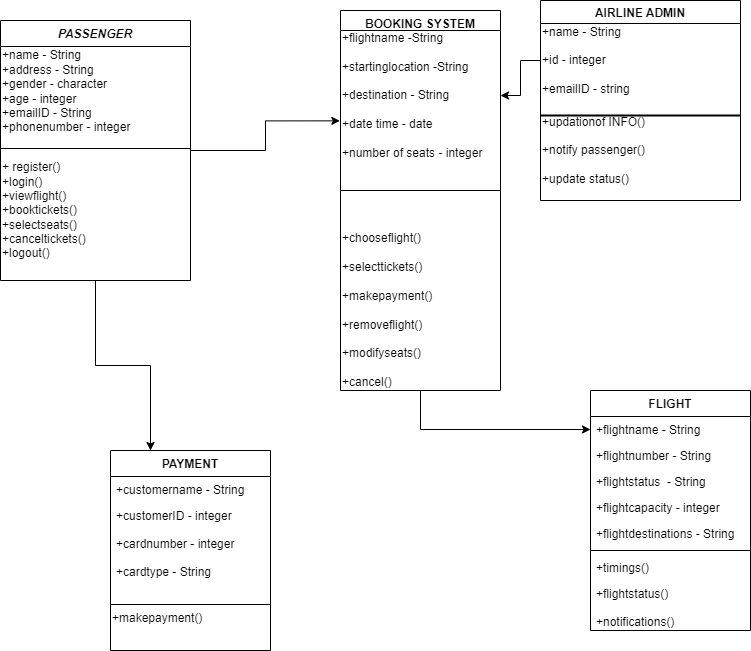

The diagram above was exported from draw.io. Its source (the exported page's mxGraphModel, read from the mxfile embedded in the PNG):
<mxGraphModel dx="1038" dy="615" grid="1" gridSize="10" guides="1" tooltips="1" connect="1" arrows="1" fold="1" page="1" pageScale="1" pageWidth="827" pageHeight="1169" math="0" shadow="0">
  <root>
    <mxCell id="WIyWlLk6GJQsqaUBKTNV-0" />
    <mxCell id="WIyWlLk6GJQsqaUBKTNV-1" parent="WIyWlLk6GJQsqaUBKTNV-0" />
    <mxCell id="BUvUEfXgoZ9QaMoZ-7B5-21" style="edgeStyle=orthogonalEdgeStyle;rounded=0;orthogonalLoop=1;jettySize=auto;html=1;exitX=1;exitY=0.5;exitDx=0;exitDy=0;entryX=-0.004;entryY=0.695;entryDx=0;entryDy=0;entryPerimeter=0;" parent="WIyWlLk6GJQsqaUBKTNV-1" source="zkfFHV4jXpPFQw0GAbJ--0" target="BUvUEfXgoZ9QaMoZ-7B5-8" edge="1">
      <mxGeometry relative="1" as="geometry" />
    </mxCell>
    <mxCell id="BUvUEfXgoZ9QaMoZ-7B5-24" style="edgeStyle=orthogonalEdgeStyle;rounded=0;orthogonalLoop=1;jettySize=auto;html=1;" parent="WIyWlLk6GJQsqaUBKTNV-1" source="zkfFHV4jXpPFQw0GAbJ--0" edge="1">
      <mxGeometry relative="1" as="geometry">
        <mxPoint x="200" y="490" as="targetPoint" />
      </mxGeometry>
    </mxCell>
    <mxCell id="zkfFHV4jXpPFQw0GAbJ--0" value="PASSENGER&#10;&#10;" style="swimlane;fontStyle=3;align=center;verticalAlign=top;childLayout=stackLayout;horizontal=1;startSize=26;horizontalStack=0;resizeParent=1;resizeLast=0;collapsible=1;marginBottom=0;rounded=0;shadow=0;strokeWidth=1;" parent="WIyWlLk6GJQsqaUBKTNV-1" vertex="1">
      <mxGeometry x="50" y="60" width="190" height="260" as="geometry">
        <mxRectangle x="230" y="140" width="160" height="26" as="alternateBounds" />
      </mxGeometry>
    </mxCell>
    <mxCell id="BUvUEfXgoZ9QaMoZ-7B5-0" value="+name - String&lt;br&gt;+address - String&lt;br&gt;+gender - character&lt;br&gt;+age - integer&lt;br&gt;+emailID - String&lt;br&gt;+phonenumber - integer" style="text;html=1;align=left;verticalAlign=middle;resizable=0;points=[];autosize=1;strokeColor=none;fillColor=none;" parent="zkfFHV4jXpPFQw0GAbJ--0" vertex="1">
      <mxGeometry y="26" width="190" height="90" as="geometry" />
    </mxCell>
    <mxCell id="zkfFHV4jXpPFQw0GAbJ--4" value="" style="line;html=1;strokeWidth=1;align=left;verticalAlign=middle;spacingTop=-1;spacingLeft=3;spacingRight=3;rotatable=0;labelPosition=right;points=[];portConstraint=eastwest;" parent="zkfFHV4jXpPFQw0GAbJ--0" vertex="1">
      <mxGeometry y="116" width="190" height="24" as="geometry" />
    </mxCell>
    <mxCell id="BUvUEfXgoZ9QaMoZ-7B5-2" value="+ register()&lt;br&gt;+login()&lt;br&gt;+viewflight()&lt;br&gt;+booktickets()&lt;br&gt;+selectseats()&lt;br&gt;+canceltickets()&lt;br&gt;+logout()" style="text;html=1;align=left;verticalAlign=middle;resizable=0;points=[];autosize=1;strokeColor=none;fillColor=none;rotation=0;" parent="zkfFHV4jXpPFQw0GAbJ--0" vertex="1">
      <mxGeometry y="140" width="190" height="100" as="geometry" />
    </mxCell>
    <mxCell id="zkfFHV4jXpPFQw0GAbJ--6" value="PAYMENT" style="swimlane;fontStyle=1;align=center;verticalAlign=top;childLayout=stackLayout;horizontal=1;startSize=26;horizontalStack=0;resizeParent=1;resizeLast=0;collapsible=1;marginBottom=0;rounded=0;shadow=0;strokeWidth=1;" parent="WIyWlLk6GJQsqaUBKTNV-1" vertex="1">
      <mxGeometry x="160" y="490" width="160" height="200" as="geometry">
        <mxRectangle x="130" y="380" width="160" height="26" as="alternateBounds" />
      </mxGeometry>
    </mxCell>
    <mxCell id="zkfFHV4jXpPFQw0GAbJ--7" value="+customername - String" style="text;align=left;verticalAlign=top;spacingLeft=4;spacingRight=4;overflow=hidden;rotatable=0;points=[[0,0.5],[1,0.5]];portConstraint=eastwest;" parent="zkfFHV4jXpPFQw0GAbJ--6" vertex="1">
      <mxGeometry y="26" width="160" height="26" as="geometry" />
    </mxCell>
    <mxCell id="zkfFHV4jXpPFQw0GAbJ--8" value="+customerID - integer&#10;&#10;+cardnumber - integer&#10;&#10;+cardtype - String" style="text;align=left;verticalAlign=top;spacingLeft=4;spacingRight=4;overflow=hidden;rotatable=0;points=[[0,0.5],[1,0.5]];portConstraint=eastwest;rounded=0;shadow=0;html=0;" parent="zkfFHV4jXpPFQw0GAbJ--6" vertex="1">
      <mxGeometry y="52" width="160" height="98" as="geometry" />
    </mxCell>
    <mxCell id="zkfFHV4jXpPFQw0GAbJ--9" value="" style="line;html=1;strokeWidth=1;align=left;verticalAlign=middle;spacingTop=-1;spacingLeft=3;spacingRight=3;rotatable=0;labelPosition=right;points=[];portConstraint=eastwest;" parent="zkfFHV4jXpPFQw0GAbJ--6" vertex="1">
      <mxGeometry y="150" width="160" height="8" as="geometry" />
    </mxCell>
    <mxCell id="BUvUEfXgoZ9QaMoZ-7B5-5" value="+makepayment()" style="text;html=1;align=left;verticalAlign=middle;resizable=0;points=[];autosize=1;strokeColor=none;fillColor=none;" parent="zkfFHV4jXpPFQw0GAbJ--6" vertex="1">
      <mxGeometry y="158" width="160" height="20" as="geometry" />
    </mxCell>
    <mxCell id="zkfFHV4jXpPFQw0GAbJ--13" value="BOOKING SYSTEM" style="swimlane;fontStyle=1;align=center;verticalAlign=top;childLayout=stackLayout;horizontal=1;startSize=20;horizontalStack=0;resizeParent=1;resizeLast=0;collapsible=1;marginBottom=0;rounded=0;shadow=0;strokeWidth=1;" parent="WIyWlLk6GJQsqaUBKTNV-1" vertex="1">
      <mxGeometry x="390" y="50" width="160" height="380" as="geometry">
        <mxRectangle x="340" y="380" width="170" height="26" as="alternateBounds" />
      </mxGeometry>
    </mxCell>
    <mxCell id="BUvUEfXgoZ9QaMoZ-7B5-8" value="&lt;div style=&quot;&quot;&gt;&lt;span style=&quot;background-color: initial;&quot;&gt;+flightname -String&lt;/span&gt;&lt;/div&gt;&lt;div style=&quot;&quot;&gt;&lt;span style=&quot;background-color: initial;&quot;&gt;&lt;br&gt;&lt;/span&gt;&lt;/div&gt;&lt;div style=&quot;&quot;&gt;&lt;span style=&quot;background-color: initial;&quot;&gt;+startinglocation -String&lt;/span&gt;&lt;/div&gt;&lt;div style=&quot;&quot;&gt;&lt;span style=&quot;background-color: initial;&quot;&gt;&lt;br&gt;&lt;/span&gt;&lt;/div&gt;&lt;div style=&quot;&quot;&gt;&lt;span style=&quot;background-color: initial;&quot;&gt;+destination - String&lt;/span&gt;&lt;/div&gt;&lt;div style=&quot;&quot;&gt;&lt;span style=&quot;background-color: initial;&quot;&gt;&lt;br&gt;&lt;/span&gt;&lt;/div&gt;&lt;div style=&quot;&quot;&gt;&lt;span style=&quot;background-color: initial;&quot;&gt;+date time - date&lt;/span&gt;&lt;/div&gt;&lt;div style=&quot;&quot;&gt;&lt;span style=&quot;background-color: initial;&quot;&gt;&lt;br&gt;&lt;/span&gt;&lt;/div&gt;&lt;div style=&quot;&quot;&gt;&lt;span style=&quot;background-color: initial;&quot;&gt;+number of seats - integer&lt;/span&gt;&lt;/div&gt;" style="text;html=1;align=left;verticalAlign=middle;resizable=0;points=[];autosize=1;strokeColor=none;fillColor=none;" parent="zkfFHV4jXpPFQw0GAbJ--13" vertex="1">
      <mxGeometry y="20" width="160" height="130" as="geometry" />
    </mxCell>
    <mxCell id="zkfFHV4jXpPFQw0GAbJ--15" value="" style="line;html=1;strokeWidth=1;align=left;verticalAlign=middle;spacingTop=-1;spacingLeft=3;spacingRight=3;rotatable=0;labelPosition=right;points=[];portConstraint=eastwest;" parent="zkfFHV4jXpPFQw0GAbJ--13" vertex="1">
      <mxGeometry y="150" width="160" height="60" as="geometry" />
    </mxCell>
    <mxCell id="zkfFHV4jXpPFQw0GAbJ--17" value="FLIGHT" style="swimlane;fontStyle=1;align=center;verticalAlign=top;childLayout=stackLayout;horizontal=1;startSize=26;horizontalStack=0;resizeParent=1;resizeLast=0;collapsible=1;marginBottom=0;rounded=0;shadow=0;strokeWidth=1;" parent="WIyWlLk6GJQsqaUBKTNV-1" vertex="1">
      <mxGeometry x="640" y="430" width="160" height="240" as="geometry">
        <mxRectangle x="550" y="140" width="160" height="26" as="alternateBounds" />
      </mxGeometry>
    </mxCell>
    <mxCell id="zkfFHV4jXpPFQw0GAbJ--18" value="+flightname - String&#10;" style="text;align=left;verticalAlign=top;spacingLeft=4;spacingRight=4;overflow=hidden;rotatable=0;points=[[0,0.5],[1,0.5]];portConstraint=eastwest;" parent="zkfFHV4jXpPFQw0GAbJ--17" vertex="1">
      <mxGeometry y="26" width="160" height="26" as="geometry" />
    </mxCell>
    <mxCell id="zkfFHV4jXpPFQw0GAbJ--19" value="+flightnumber - String" style="text;align=left;verticalAlign=top;spacingLeft=4;spacingRight=4;overflow=hidden;rotatable=0;points=[[0,0.5],[1,0.5]];portConstraint=eastwest;rounded=0;shadow=0;html=0;" parent="zkfFHV4jXpPFQw0GAbJ--17" vertex="1">
      <mxGeometry y="52" width="160" height="26" as="geometry" />
    </mxCell>
    <mxCell id="zkfFHV4jXpPFQw0GAbJ--20" value="+flightstatus  - String" style="text;align=left;verticalAlign=top;spacingLeft=4;spacingRight=4;overflow=hidden;rotatable=0;points=[[0,0.5],[1,0.5]];portConstraint=eastwest;rounded=0;shadow=0;html=0;" parent="zkfFHV4jXpPFQw0GAbJ--17" vertex="1">
      <mxGeometry y="78" width="160" height="26" as="geometry" />
    </mxCell>
    <mxCell id="zkfFHV4jXpPFQw0GAbJ--21" value="+flightcapacity - integer" style="text;align=left;verticalAlign=top;spacingLeft=4;spacingRight=4;overflow=hidden;rotatable=0;points=[[0,0.5],[1,0.5]];portConstraint=eastwest;rounded=0;shadow=0;html=0;" parent="zkfFHV4jXpPFQw0GAbJ--17" vertex="1">
      <mxGeometry y="104" width="160" height="26" as="geometry" />
    </mxCell>
    <mxCell id="zkfFHV4jXpPFQw0GAbJ--22" value="+flightdestinations - String" style="text;align=left;verticalAlign=top;spacingLeft=4;spacingRight=4;overflow=hidden;rotatable=0;points=[[0,0.5],[1,0.5]];portConstraint=eastwest;rounded=0;shadow=0;html=0;" parent="zkfFHV4jXpPFQw0GAbJ--17" vertex="1">
      <mxGeometry y="130" width="160" height="26" as="geometry" />
    </mxCell>
    <mxCell id="zkfFHV4jXpPFQw0GAbJ--23" value="" style="line;html=1;strokeWidth=1;align=left;verticalAlign=middle;spacingTop=-1;spacingLeft=3;spacingRight=3;rotatable=0;labelPosition=right;points=[];portConstraint=eastwest;" parent="zkfFHV4jXpPFQw0GAbJ--17" vertex="1">
      <mxGeometry y="156" width="160" height="8" as="geometry" />
    </mxCell>
    <mxCell id="zkfFHV4jXpPFQw0GAbJ--24" value="+timings()" style="text;align=left;verticalAlign=top;spacingLeft=4;spacingRight=4;overflow=hidden;rotatable=0;points=[[0,0.5],[1,0.5]];portConstraint=eastwest;" parent="zkfFHV4jXpPFQw0GAbJ--17" vertex="1">
      <mxGeometry y="164" width="160" height="26" as="geometry" />
    </mxCell>
    <mxCell id="zkfFHV4jXpPFQw0GAbJ--25" value="+flightstatus()&#10;&#10;+notifications()" style="text;align=left;verticalAlign=top;spacingLeft=4;spacingRight=4;overflow=hidden;rotatable=0;points=[[0,0.5],[1,0.5]];portConstraint=eastwest;" parent="zkfFHV4jXpPFQw0GAbJ--17" vertex="1">
      <mxGeometry y="190" width="160" height="50" as="geometry" />
    </mxCell>
    <mxCell id="BUvUEfXgoZ9QaMoZ-7B5-11" value="AIRLINE ADMIN" style="swimlane;" parent="WIyWlLk6GJQsqaUBKTNV-1" vertex="1">
      <mxGeometry x="590" y="40" width="200" height="200" as="geometry" />
    </mxCell>
    <mxCell id="BUvUEfXgoZ9QaMoZ-7B5-12" value="+name - String&lt;br&gt;&lt;br&gt;+id - integer&lt;br&gt;&lt;br&gt;+emailID - string&lt;br&gt;" style="text;html=1;align=left;verticalAlign=middle;resizable=0;points=[];autosize=1;strokeColor=none;fillColor=none;" parent="BUvUEfXgoZ9QaMoZ-7B5-11" vertex="1">
      <mxGeometry y="20" width="100" height="80" as="geometry" />
    </mxCell>
    <mxCell id="BUvUEfXgoZ9QaMoZ-7B5-14" value="" style="line;strokeWidth=2;html=1;" parent="BUvUEfXgoZ9QaMoZ-7B5-11" vertex="1">
      <mxGeometry y="110" width="200" height="10" as="geometry" />
    </mxCell>
    <mxCell id="BUvUEfXgoZ9QaMoZ-7B5-15" value="+updationof INFO()&lt;br&gt;&lt;br&gt;+notify passenger()&lt;br&gt;&lt;br&gt;+update status()" style="text;html=1;align=left;verticalAlign=middle;resizable=0;points=[];autosize=1;strokeColor=none;fillColor=none;" parent="BUvUEfXgoZ9QaMoZ-7B5-11" vertex="1">
      <mxGeometry y="110" width="120" height="80" as="geometry" />
    </mxCell>
    <mxCell id="BUvUEfXgoZ9QaMoZ-7B5-18" value="" style="edgeStyle=orthogonalEdgeStyle;rounded=0;orthogonalLoop=1;jettySize=auto;html=1;" parent="WIyWlLk6GJQsqaUBKTNV-1" source="BUvUEfXgoZ9QaMoZ-7B5-12" target="BUvUEfXgoZ9QaMoZ-7B5-8" edge="1">
      <mxGeometry relative="1" as="geometry" />
    </mxCell>
    <mxCell id="BUvUEfXgoZ9QaMoZ-7B5-22" style="edgeStyle=orthogonalEdgeStyle;rounded=0;orthogonalLoop=1;jettySize=auto;html=1;entryX=0;entryY=0.5;entryDx=0;entryDy=0;" parent="WIyWlLk6GJQsqaUBKTNV-1" source="BUvUEfXgoZ9QaMoZ-7B5-10" target="zkfFHV4jXpPFQw0GAbJ--18" edge="1">
      <mxGeometry relative="1" as="geometry" />
    </mxCell>
    <mxCell id="BUvUEfXgoZ9QaMoZ-7B5-10" value="+chooseflight()&lt;br&gt;&lt;br&gt;+selecttickets()&lt;br&gt;&lt;br&gt;+makepayment()&lt;br&gt;&lt;br&gt;+removeflight()&lt;br&gt;&lt;br&gt;+modifyseats()&lt;br&gt;&lt;br&gt;+cancel()" style="text;html=1;align=left;verticalAlign=middle;resizable=0;points=[];autosize=1;strokeColor=none;fillColor=none;" parent="WIyWlLk6GJQsqaUBKTNV-1" vertex="1">
      <mxGeometry x="390" y="270" width="160" height="160" as="geometry" />
    </mxCell>
  </root>
</mxGraphModel>